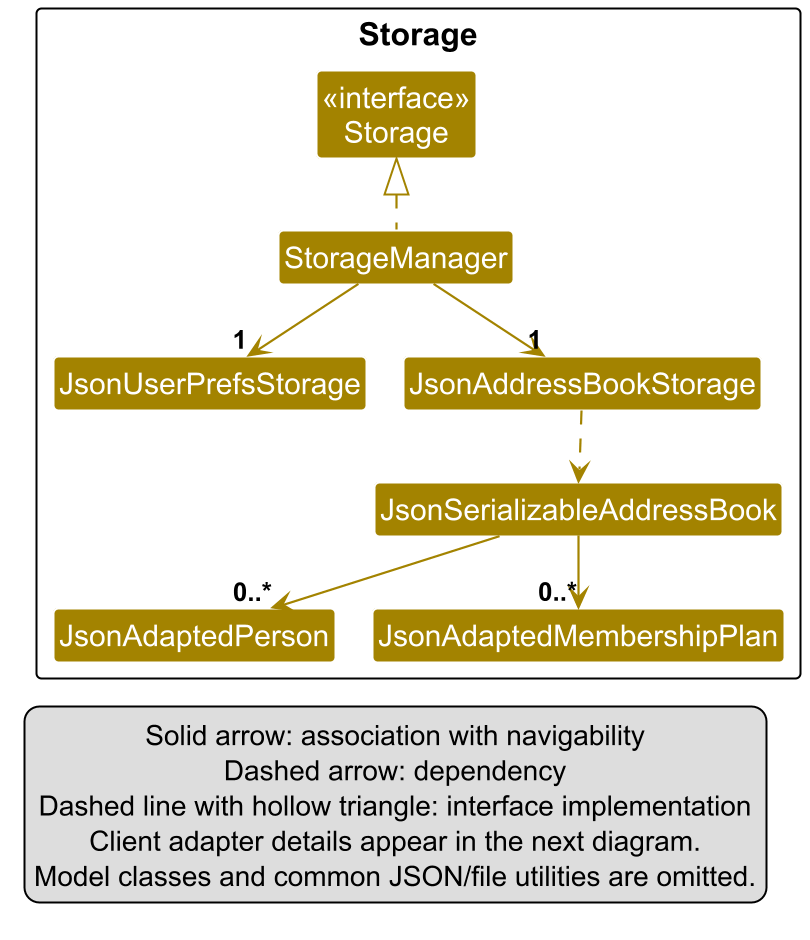

The diagram above was rendered by PlantUML. Its source (embedded in the PNG):
@startuml
' Exported with PlantUML 1.2025.10; the shared project style is unchanged.
!pragma layout smetana
!include style.puml
skinparam arrowThickness 1.1
skinparam arrowColor STORAGE_COLOR
skinparam classBackgroundColor STORAGE_COLOR
skinparam nodesep 45
skinparam ranksep 45
scale 2

' Scope: storage services and the top-level JSON representation.
' Client-owned adapters are expanded separately in ClientStorageClassDiagram.
package Storage {
    class "<<interface>>\nStorage" as StorageApi
    class StorageManager

    class JsonUserPrefsStorage
    class JsonAddressBookStorage
    class JsonSerializableAddressBook
    class JsonAdaptedPerson
    class JsonAdaptedMembershipPlan
}

StorageManager .up.|> StorageApi
StorageManager -down-> "1" JsonUserPrefsStorage
StorageManager -down-> "1" JsonAddressBookStorage
JsonAddressBookStorage ..> JsonSerializableAddressBook
JsonSerializableAddressBook -down-> "0..*" JsonAdaptedPerson
JsonSerializableAddressBook -down-> "0..*" JsonAdaptedMembershipPlan

legend bottom left
    Solid arrow: association with navigability
    Dashed arrow: dependency
    Dashed line with hollow triangle: interface implementation
    Client adapter details appear in the next diagram.
    Model classes and common JSON/file utilities are omitted.
endlegend
@enduml